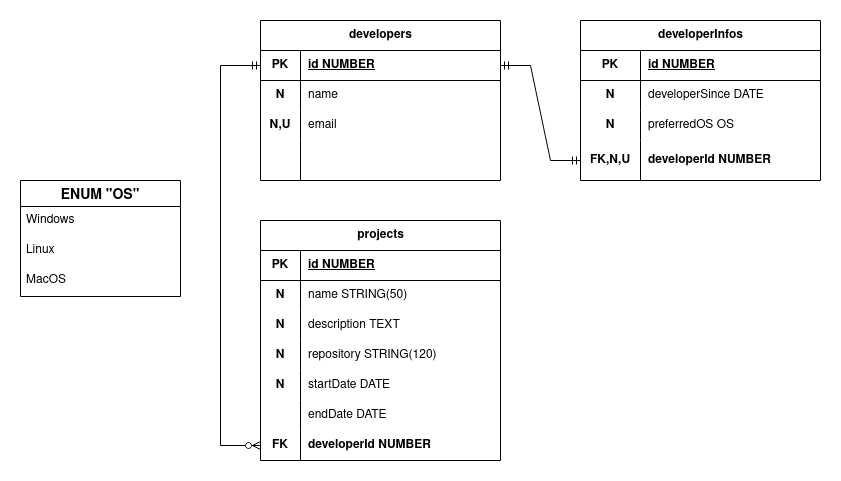

The diagram above was exported from draw.io. Its source (the exported page's mxGraphModel, read from the mxfile embedded in the PNG):
<mxGraphModel dx="889" dy="597" grid="1" gridSize="10" guides="1" tooltips="1" connect="1" arrows="1" fold="1" page="1" pageScale="1" pageWidth="850" pageHeight="1100" math="0" shadow="0">
  <root>
    <mxCell id="0" />
    <mxCell id="1" parent="0" />
    <mxCell id="MJ9joJoX_vx478UDdR1f-14" value="ENUM &quot;OS&quot;" style="swimlane;fontStyle=1;childLayout=stackLayout;horizontal=1;startSize=26;horizontalStack=0;resizeParent=1;resizeParentMax=0;resizeLast=0;collapsible=1;marginBottom=0;align=center;fontSize=14;" parent="1" vertex="1">
      <mxGeometry x="40" y="200" width="160" height="116" as="geometry">
        <mxRectangle x="40" y="40" width="80" height="30" as="alternateBounds" />
      </mxGeometry>
    </mxCell>
    <mxCell id="MJ9joJoX_vx478UDdR1f-15" value="Windows" style="text;strokeColor=none;fillColor=none;spacingLeft=4;spacingRight=4;overflow=hidden;rotatable=0;points=[[0,0.5],[1,0.5]];portConstraint=eastwest;fontSize=12;whiteSpace=wrap;html=1;" parent="MJ9joJoX_vx478UDdR1f-14" vertex="1">
      <mxGeometry y="26" width="160" height="30" as="geometry" />
    </mxCell>
    <mxCell id="MJ9joJoX_vx478UDdR1f-16" value="Linux" style="text;strokeColor=none;fillColor=none;spacingLeft=4;spacingRight=4;overflow=hidden;rotatable=0;points=[[0,0.5],[1,0.5]];portConstraint=eastwest;fontSize=12;whiteSpace=wrap;html=1;" parent="MJ9joJoX_vx478UDdR1f-14" vertex="1">
      <mxGeometry y="56" width="160" height="30" as="geometry" />
    </mxCell>
    <mxCell id="MJ9joJoX_vx478UDdR1f-17" value="MacOS" style="text;strokeColor=none;fillColor=none;spacingLeft=4;spacingRight=4;overflow=hidden;rotatable=0;points=[[0,0.5],[1,0.5]];portConstraint=eastwest;fontSize=12;whiteSpace=wrap;html=1;" parent="MJ9joJoX_vx478UDdR1f-14" vertex="1">
      <mxGeometry y="86" width="160" height="30" as="geometry" />
    </mxCell>
    <mxCell id="MJ9joJoX_vx478UDdR1f-1" value="developers" style="shape=table;startSize=30;container=1;collapsible=1;childLayout=tableLayout;fixedRows=1;rowLines=0;fontStyle=1;align=center;resizeLast=1;html=1;" parent="1" vertex="1">
      <mxGeometry x="280" y="40" width="240" height="160" as="geometry" />
    </mxCell>
    <mxCell id="MJ9joJoX_vx478UDdR1f-2" value="" style="shape=tableRow;horizontal=0;startSize=0;swimlaneHead=0;swimlaneBody=0;fillColor=none;collapsible=0;dropTarget=0;points=[[0,0.5],[1,0.5]];portConstraint=eastwest;top=0;left=0;right=0;bottom=1;" parent="MJ9joJoX_vx478UDdR1f-1" vertex="1">
      <mxGeometry y="30" width="240" height="30" as="geometry" />
    </mxCell>
    <mxCell id="MJ9joJoX_vx478UDdR1f-3" value="PK" style="shape=partialRectangle;connectable=0;fillColor=none;top=0;left=0;bottom=0;right=0;fontStyle=1;overflow=hidden;whiteSpace=wrap;html=1;" parent="MJ9joJoX_vx478UDdR1f-2" vertex="1">
      <mxGeometry width="40" height="30" as="geometry">
        <mxRectangle width="40" height="30" as="alternateBounds" />
      </mxGeometry>
    </mxCell>
    <mxCell id="MJ9joJoX_vx478UDdR1f-4" value="id NUMBER" style="shape=partialRectangle;connectable=0;fillColor=none;top=0;left=0;bottom=0;right=0;align=left;spacingLeft=6;fontStyle=5;overflow=hidden;whiteSpace=wrap;html=1;" parent="MJ9joJoX_vx478UDdR1f-2" vertex="1">
      <mxGeometry x="40" width="200" height="30" as="geometry">
        <mxRectangle width="200" height="30" as="alternateBounds" />
      </mxGeometry>
    </mxCell>
    <mxCell id="MJ9joJoX_vx478UDdR1f-5" value="" style="shape=tableRow;horizontal=0;startSize=0;swimlaneHead=0;swimlaneBody=0;fillColor=none;collapsible=0;dropTarget=0;points=[[0,0.5],[1,0.5]];portConstraint=eastwest;top=0;left=0;right=0;bottom=0;" parent="MJ9joJoX_vx478UDdR1f-1" vertex="1">
      <mxGeometry y="60" width="240" height="30" as="geometry" />
    </mxCell>
    <mxCell id="MJ9joJoX_vx478UDdR1f-6" value="&lt;b&gt;N&lt;/b&gt;" style="shape=partialRectangle;connectable=0;fillColor=none;top=0;left=0;bottom=0;right=0;editable=1;overflow=hidden;whiteSpace=wrap;html=1;" parent="MJ9joJoX_vx478UDdR1f-5" vertex="1">
      <mxGeometry width="40" height="30" as="geometry">
        <mxRectangle width="40" height="30" as="alternateBounds" />
      </mxGeometry>
    </mxCell>
    <mxCell id="MJ9joJoX_vx478UDdR1f-7" value="name" style="shape=partialRectangle;connectable=0;fillColor=none;top=0;left=0;bottom=0;right=0;align=left;spacingLeft=6;overflow=hidden;whiteSpace=wrap;html=1;" parent="MJ9joJoX_vx478UDdR1f-5" vertex="1">
      <mxGeometry x="40" width="200" height="30" as="geometry">
        <mxRectangle width="200" height="30" as="alternateBounds" />
      </mxGeometry>
    </mxCell>
    <mxCell id="MJ9joJoX_vx478UDdR1f-8" value="" style="shape=tableRow;horizontal=0;startSize=0;swimlaneHead=0;swimlaneBody=0;fillColor=none;collapsible=0;dropTarget=0;points=[[0,0.5],[1,0.5]];portConstraint=eastwest;top=0;left=0;right=0;bottom=0;" parent="MJ9joJoX_vx478UDdR1f-1" vertex="1">
      <mxGeometry y="90" width="240" height="30" as="geometry" />
    </mxCell>
    <mxCell id="MJ9joJoX_vx478UDdR1f-9" value="&lt;b&gt;N,U&lt;/b&gt;" style="shape=partialRectangle;connectable=0;fillColor=none;top=0;left=0;bottom=0;right=0;editable=1;overflow=hidden;whiteSpace=wrap;html=1;" parent="MJ9joJoX_vx478UDdR1f-8" vertex="1">
      <mxGeometry width="40" height="30" as="geometry">
        <mxRectangle width="40" height="30" as="alternateBounds" />
      </mxGeometry>
    </mxCell>
    <mxCell id="MJ9joJoX_vx478UDdR1f-10" value="email" style="shape=partialRectangle;connectable=0;fillColor=none;top=0;left=0;bottom=0;right=0;align=left;spacingLeft=6;overflow=hidden;whiteSpace=wrap;html=1;" parent="MJ9joJoX_vx478UDdR1f-8" vertex="1">
      <mxGeometry x="40" width="200" height="30" as="geometry">
        <mxRectangle width="200" height="30" as="alternateBounds" />
      </mxGeometry>
    </mxCell>
    <mxCell id="MJ9joJoX_vx478UDdR1f-11" value="" style="shape=tableRow;horizontal=0;startSize=0;swimlaneHead=0;swimlaneBody=0;fillColor=none;collapsible=0;dropTarget=0;points=[[0,0.5],[1,0.5]];portConstraint=eastwest;top=0;left=0;right=0;bottom=0;" parent="MJ9joJoX_vx478UDdR1f-1" vertex="1">
      <mxGeometry y="120" width="240" height="40" as="geometry" />
    </mxCell>
    <mxCell id="MJ9joJoX_vx478UDdR1f-12" value="" style="shape=partialRectangle;connectable=0;fillColor=none;top=0;left=0;bottom=0;right=0;editable=1;overflow=hidden;whiteSpace=wrap;html=1;" parent="MJ9joJoX_vx478UDdR1f-11" vertex="1">
      <mxGeometry width="40" height="40" as="geometry">
        <mxRectangle width="40" height="40" as="alternateBounds" />
      </mxGeometry>
    </mxCell>
    <mxCell id="MJ9joJoX_vx478UDdR1f-13" value="" style="shape=partialRectangle;connectable=0;fillColor=none;top=0;left=0;bottom=0;right=0;align=left;spacingLeft=6;overflow=hidden;whiteSpace=wrap;html=1;" parent="MJ9joJoX_vx478UDdR1f-11" vertex="1">
      <mxGeometry x="40" width="200" height="40" as="geometry">
        <mxRectangle width="200" height="40" as="alternateBounds" />
      </mxGeometry>
    </mxCell>
    <mxCell id="MJ9joJoX_vx478UDdR1f-18" value="developerInfos" style="shape=table;startSize=30;container=1;collapsible=1;childLayout=tableLayout;fixedRows=1;rowLines=0;fontStyle=1;align=center;resizeLast=1;html=1;" parent="1" vertex="1">
      <mxGeometry x="600" y="40" width="240" height="160" as="geometry" />
    </mxCell>
    <mxCell id="MJ9joJoX_vx478UDdR1f-19" value="" style="shape=tableRow;horizontal=0;startSize=0;swimlaneHead=0;swimlaneBody=0;fillColor=none;collapsible=0;dropTarget=0;points=[[0,0.5],[1,0.5]];portConstraint=eastwest;top=0;left=0;right=0;bottom=1;" parent="MJ9joJoX_vx478UDdR1f-18" vertex="1">
      <mxGeometry y="30" width="240" height="30" as="geometry" />
    </mxCell>
    <mxCell id="MJ9joJoX_vx478UDdR1f-20" value="PK" style="shape=partialRectangle;connectable=0;fillColor=none;top=0;left=0;bottom=0;right=0;fontStyle=1;overflow=hidden;whiteSpace=wrap;html=1;" parent="MJ9joJoX_vx478UDdR1f-19" vertex="1">
      <mxGeometry width="60" height="30" as="geometry">
        <mxRectangle width="60" height="30" as="alternateBounds" />
      </mxGeometry>
    </mxCell>
    <mxCell id="MJ9joJoX_vx478UDdR1f-21" value="id NUMBER" style="shape=partialRectangle;connectable=0;fillColor=none;top=0;left=0;bottom=0;right=0;align=left;spacingLeft=6;fontStyle=5;overflow=hidden;whiteSpace=wrap;html=1;" parent="MJ9joJoX_vx478UDdR1f-19" vertex="1">
      <mxGeometry x="60" width="180" height="30" as="geometry">
        <mxRectangle width="180" height="30" as="alternateBounds" />
      </mxGeometry>
    </mxCell>
    <mxCell id="MJ9joJoX_vx478UDdR1f-22" value="" style="shape=tableRow;horizontal=0;startSize=0;swimlaneHead=0;swimlaneBody=0;fillColor=none;collapsible=0;dropTarget=0;points=[[0,0.5],[1,0.5]];portConstraint=eastwest;top=0;left=0;right=0;bottom=0;" parent="MJ9joJoX_vx478UDdR1f-18" vertex="1">
      <mxGeometry y="60" width="240" height="30" as="geometry" />
    </mxCell>
    <mxCell id="MJ9joJoX_vx478UDdR1f-23" value="&lt;b&gt;N&lt;/b&gt;" style="shape=partialRectangle;connectable=0;fillColor=none;top=0;left=0;bottom=0;right=0;editable=1;overflow=hidden;whiteSpace=wrap;html=1;" parent="MJ9joJoX_vx478UDdR1f-22" vertex="1">
      <mxGeometry width="60" height="30" as="geometry">
        <mxRectangle width="60" height="30" as="alternateBounds" />
      </mxGeometry>
    </mxCell>
    <mxCell id="MJ9joJoX_vx478UDdR1f-24" value="developerSince DATE" style="shape=partialRectangle;connectable=0;fillColor=none;top=0;left=0;bottom=0;right=0;align=left;spacingLeft=6;overflow=hidden;whiteSpace=wrap;html=1;" parent="MJ9joJoX_vx478UDdR1f-22" vertex="1">
      <mxGeometry x="60" width="180" height="30" as="geometry">
        <mxRectangle width="180" height="30" as="alternateBounds" />
      </mxGeometry>
    </mxCell>
    <mxCell id="MJ9joJoX_vx478UDdR1f-25" value="" style="shape=tableRow;horizontal=0;startSize=0;swimlaneHead=0;swimlaneBody=0;fillColor=none;collapsible=0;dropTarget=0;points=[[0,0.5],[1,0.5]];portConstraint=eastwest;top=0;left=0;right=0;bottom=0;" parent="MJ9joJoX_vx478UDdR1f-18" vertex="1">
      <mxGeometry y="90" width="240" height="30" as="geometry" />
    </mxCell>
    <mxCell id="MJ9joJoX_vx478UDdR1f-26" value="&lt;b&gt;N&lt;/b&gt;" style="shape=partialRectangle;connectable=0;fillColor=none;top=0;left=0;bottom=0;right=0;editable=1;overflow=hidden;whiteSpace=wrap;html=1;" parent="MJ9joJoX_vx478UDdR1f-25" vertex="1">
      <mxGeometry width="60" height="30" as="geometry">
        <mxRectangle width="60" height="30" as="alternateBounds" />
      </mxGeometry>
    </mxCell>
    <mxCell id="MJ9joJoX_vx478UDdR1f-27" value="preferredOS OS" style="shape=partialRectangle;connectable=0;fillColor=none;top=0;left=0;bottom=0;right=0;align=left;spacingLeft=6;overflow=hidden;whiteSpace=wrap;html=1;" parent="MJ9joJoX_vx478UDdR1f-25" vertex="1">
      <mxGeometry x="60" width="180" height="30" as="geometry">
        <mxRectangle width="180" height="30" as="alternateBounds" />
      </mxGeometry>
    </mxCell>
    <mxCell id="MJ9joJoX_vx478UDdR1f-28" value="" style="shape=tableRow;horizontal=0;startSize=0;swimlaneHead=0;swimlaneBody=0;fillColor=none;collapsible=0;dropTarget=0;points=[[0,0.5],[1,0.5]];portConstraint=eastwest;top=0;left=0;right=0;bottom=0;" parent="MJ9joJoX_vx478UDdR1f-18" vertex="1">
      <mxGeometry y="120" width="240" height="40" as="geometry" />
    </mxCell>
    <mxCell id="MJ9joJoX_vx478UDdR1f-29" value="&lt;b&gt;FK,N,U&lt;/b&gt;" style="shape=partialRectangle;connectable=0;fillColor=none;top=0;left=0;bottom=0;right=0;editable=1;overflow=hidden;whiteSpace=wrap;html=1;" parent="MJ9joJoX_vx478UDdR1f-28" vertex="1">
      <mxGeometry width="60" height="40" as="geometry">
        <mxRectangle width="60" height="40" as="alternateBounds" />
      </mxGeometry>
    </mxCell>
    <mxCell id="MJ9joJoX_vx478UDdR1f-30" value="&lt;b&gt;developerId NUMBER&lt;/b&gt;" style="shape=partialRectangle;connectable=0;fillColor=none;top=0;left=0;bottom=0;right=0;align=left;spacingLeft=6;overflow=hidden;whiteSpace=wrap;html=1;" parent="MJ9joJoX_vx478UDdR1f-28" vertex="1">
      <mxGeometry x="60" width="180" height="40" as="geometry">
        <mxRectangle width="180" height="40" as="alternateBounds" />
      </mxGeometry>
    </mxCell>
    <mxCell id="MJ9joJoX_vx478UDdR1f-31" value="projects" style="shape=table;startSize=30;container=1;collapsible=1;childLayout=tableLayout;fixedRows=1;rowLines=0;fontStyle=1;align=center;resizeLast=1;html=1;" parent="1" vertex="1">
      <mxGeometry x="280" y="240" width="240" height="240" as="geometry" />
    </mxCell>
    <mxCell id="MJ9joJoX_vx478UDdR1f-32" value="" style="shape=tableRow;horizontal=0;startSize=0;swimlaneHead=0;swimlaneBody=0;fillColor=none;collapsible=0;dropTarget=0;points=[[0,0.5],[1,0.5]];portConstraint=eastwest;top=0;left=0;right=0;bottom=1;" parent="MJ9joJoX_vx478UDdR1f-31" vertex="1">
      <mxGeometry y="30" width="240" height="30" as="geometry" />
    </mxCell>
    <mxCell id="MJ9joJoX_vx478UDdR1f-33" value="PK" style="shape=partialRectangle;connectable=0;fillColor=none;top=0;left=0;bottom=0;right=0;fontStyle=1;overflow=hidden;whiteSpace=wrap;html=1;" parent="MJ9joJoX_vx478UDdR1f-32" vertex="1">
      <mxGeometry width="40" height="30" as="geometry">
        <mxRectangle width="40" height="30" as="alternateBounds" />
      </mxGeometry>
    </mxCell>
    <mxCell id="MJ9joJoX_vx478UDdR1f-34" value="id NUMBER" style="shape=partialRectangle;connectable=0;fillColor=none;top=0;left=0;bottom=0;right=0;align=left;spacingLeft=6;fontStyle=5;overflow=hidden;whiteSpace=wrap;html=1;" parent="MJ9joJoX_vx478UDdR1f-32" vertex="1">
      <mxGeometry x="40" width="200" height="30" as="geometry">
        <mxRectangle width="200" height="30" as="alternateBounds" />
      </mxGeometry>
    </mxCell>
    <mxCell id="MJ9joJoX_vx478UDdR1f-35" value="" style="shape=tableRow;horizontal=0;startSize=0;swimlaneHead=0;swimlaneBody=0;fillColor=none;collapsible=0;dropTarget=0;points=[[0,0.5],[1,0.5]];portConstraint=eastwest;top=0;left=0;right=0;bottom=0;" parent="MJ9joJoX_vx478UDdR1f-31" vertex="1">
      <mxGeometry y="60" width="240" height="30" as="geometry" />
    </mxCell>
    <mxCell id="MJ9joJoX_vx478UDdR1f-36" value="&lt;b&gt;N&lt;/b&gt;" style="shape=partialRectangle;connectable=0;fillColor=none;top=0;left=0;bottom=0;right=0;editable=1;overflow=hidden;whiteSpace=wrap;html=1;" parent="MJ9joJoX_vx478UDdR1f-35" vertex="1">
      <mxGeometry width="40" height="30" as="geometry">
        <mxRectangle width="40" height="30" as="alternateBounds" />
      </mxGeometry>
    </mxCell>
    <mxCell id="MJ9joJoX_vx478UDdR1f-37" value="name STRING(50)" style="shape=partialRectangle;connectable=0;fillColor=none;top=0;left=0;bottom=0;right=0;align=left;spacingLeft=6;overflow=hidden;whiteSpace=wrap;html=1;" parent="MJ9joJoX_vx478UDdR1f-35" vertex="1">
      <mxGeometry x="40" width="200" height="30" as="geometry">
        <mxRectangle width="200" height="30" as="alternateBounds" />
      </mxGeometry>
    </mxCell>
    <mxCell id="MJ9joJoX_vx478UDdR1f-38" value="" style="shape=tableRow;horizontal=0;startSize=0;swimlaneHead=0;swimlaneBody=0;fillColor=none;collapsible=0;dropTarget=0;points=[[0,0.5],[1,0.5]];portConstraint=eastwest;top=0;left=0;right=0;bottom=0;" parent="MJ9joJoX_vx478UDdR1f-31" vertex="1">
      <mxGeometry y="90" width="240" height="30" as="geometry" />
    </mxCell>
    <mxCell id="MJ9joJoX_vx478UDdR1f-39" value="&lt;b&gt;N&lt;/b&gt;" style="shape=partialRectangle;connectable=0;fillColor=none;top=0;left=0;bottom=0;right=0;editable=1;overflow=hidden;whiteSpace=wrap;html=1;" parent="MJ9joJoX_vx478UDdR1f-38" vertex="1">
      <mxGeometry width="40" height="30" as="geometry">
        <mxRectangle width="40" height="30" as="alternateBounds" />
      </mxGeometry>
    </mxCell>
    <mxCell id="MJ9joJoX_vx478UDdR1f-40" value="description TEXT" style="shape=partialRectangle;connectable=0;fillColor=none;top=0;left=0;bottom=0;right=0;align=left;spacingLeft=6;overflow=hidden;whiteSpace=wrap;html=1;" parent="MJ9joJoX_vx478UDdR1f-38" vertex="1">
      <mxGeometry x="40" width="200" height="30" as="geometry">
        <mxRectangle width="200" height="30" as="alternateBounds" />
      </mxGeometry>
    </mxCell>
    <mxCell id="MJ9joJoX_vx478UDdR1f-41" value="" style="shape=tableRow;horizontal=0;startSize=0;swimlaneHead=0;swimlaneBody=0;fillColor=none;collapsible=0;dropTarget=0;points=[[0,0.5],[1,0.5]];portConstraint=eastwest;top=0;left=0;right=0;bottom=0;" parent="MJ9joJoX_vx478UDdR1f-31" vertex="1">
      <mxGeometry y="120" width="240" height="30" as="geometry" />
    </mxCell>
    <mxCell id="MJ9joJoX_vx478UDdR1f-42" value="&lt;b&gt;N&lt;/b&gt;" style="shape=partialRectangle;connectable=0;fillColor=none;top=0;left=0;bottom=0;right=0;editable=1;overflow=hidden;whiteSpace=wrap;html=1;" parent="MJ9joJoX_vx478UDdR1f-41" vertex="1">
      <mxGeometry width="40" height="30" as="geometry">
        <mxRectangle width="40" height="30" as="alternateBounds" />
      </mxGeometry>
    </mxCell>
    <mxCell id="MJ9joJoX_vx478UDdR1f-43" value="repository STRING(120)" style="shape=partialRectangle;connectable=0;fillColor=none;top=0;left=0;bottom=0;right=0;align=left;spacingLeft=6;overflow=hidden;whiteSpace=wrap;html=1;" parent="MJ9joJoX_vx478UDdR1f-41" vertex="1">
      <mxGeometry x="40" width="200" height="30" as="geometry">
        <mxRectangle width="200" height="30" as="alternateBounds" />
      </mxGeometry>
    </mxCell>
    <mxCell id="MJ9joJoX_vx478UDdR1f-57" value="" style="shape=tableRow;horizontal=0;startSize=0;swimlaneHead=0;swimlaneBody=0;fillColor=none;collapsible=0;dropTarget=0;points=[[0,0.5],[1,0.5]];portConstraint=eastwest;top=0;left=0;right=0;bottom=0;" parent="MJ9joJoX_vx478UDdR1f-31" vertex="1">
      <mxGeometry y="150" width="240" height="30" as="geometry" />
    </mxCell>
    <mxCell id="MJ9joJoX_vx478UDdR1f-58" value="&lt;b&gt;N&lt;/b&gt;" style="shape=partialRectangle;connectable=0;fillColor=none;top=0;left=0;bottom=0;right=0;editable=1;overflow=hidden;whiteSpace=wrap;html=1;" parent="MJ9joJoX_vx478UDdR1f-57" vertex="1">
      <mxGeometry width="40" height="30" as="geometry">
        <mxRectangle width="40" height="30" as="alternateBounds" />
      </mxGeometry>
    </mxCell>
    <mxCell id="MJ9joJoX_vx478UDdR1f-59" value="startDate DATE" style="shape=partialRectangle;connectable=0;fillColor=none;top=0;left=0;bottom=0;right=0;align=left;spacingLeft=6;overflow=hidden;whiteSpace=wrap;html=1;" parent="MJ9joJoX_vx478UDdR1f-57" vertex="1">
      <mxGeometry x="40" width="200" height="30" as="geometry">
        <mxRectangle width="200" height="30" as="alternateBounds" />
      </mxGeometry>
    </mxCell>
    <mxCell id="MJ9joJoX_vx478UDdR1f-60" value="" style="shape=tableRow;horizontal=0;startSize=0;swimlaneHead=0;swimlaneBody=0;fillColor=none;collapsible=0;dropTarget=0;points=[[0,0.5],[1,0.5]];portConstraint=eastwest;top=0;left=0;right=0;bottom=0;" parent="MJ9joJoX_vx478UDdR1f-31" vertex="1">
      <mxGeometry y="180" width="240" height="30" as="geometry" />
    </mxCell>
    <mxCell id="MJ9joJoX_vx478UDdR1f-61" value="" style="shape=partialRectangle;connectable=0;fillColor=none;top=0;left=0;bottom=0;right=0;editable=1;overflow=hidden;whiteSpace=wrap;html=1;" parent="MJ9joJoX_vx478UDdR1f-60" vertex="1">
      <mxGeometry width="40" height="30" as="geometry">
        <mxRectangle width="40" height="30" as="alternateBounds" />
      </mxGeometry>
    </mxCell>
    <mxCell id="MJ9joJoX_vx478UDdR1f-62" value="endDate DATE" style="shape=partialRectangle;connectable=0;fillColor=none;top=0;left=0;bottom=0;right=0;align=left;spacingLeft=6;overflow=hidden;whiteSpace=wrap;html=1;" parent="MJ9joJoX_vx478UDdR1f-60" vertex="1">
      <mxGeometry x="40" width="200" height="30" as="geometry">
        <mxRectangle width="200" height="30" as="alternateBounds" />
      </mxGeometry>
    </mxCell>
    <mxCell id="MJ9joJoX_vx478UDdR1f-63" value="" style="shape=tableRow;horizontal=0;startSize=0;swimlaneHead=0;swimlaneBody=0;fillColor=none;collapsible=0;dropTarget=0;points=[[0,0.5],[1,0.5]];portConstraint=eastwest;top=0;left=0;right=0;bottom=0;" parent="MJ9joJoX_vx478UDdR1f-31" vertex="1">
      <mxGeometry y="210" width="240" height="30" as="geometry" />
    </mxCell>
    <mxCell id="MJ9joJoX_vx478UDdR1f-64" value="&lt;b&gt;FK&lt;/b&gt;" style="shape=partialRectangle;connectable=0;fillColor=none;top=0;left=0;bottom=0;right=0;editable=1;overflow=hidden;whiteSpace=wrap;html=1;" parent="MJ9joJoX_vx478UDdR1f-63" vertex="1">
      <mxGeometry width="40" height="30" as="geometry">
        <mxRectangle width="40" height="30" as="alternateBounds" />
      </mxGeometry>
    </mxCell>
    <mxCell id="MJ9joJoX_vx478UDdR1f-65" value="&lt;b&gt;developerId NUMBER&lt;/b&gt;" style="shape=partialRectangle;connectable=0;fillColor=none;top=0;left=0;bottom=0;right=0;align=left;spacingLeft=6;overflow=hidden;whiteSpace=wrap;html=1;" parent="MJ9joJoX_vx478UDdR1f-63" vertex="1">
      <mxGeometry x="40" width="200" height="30" as="geometry">
        <mxRectangle width="200" height="30" as="alternateBounds" />
      </mxGeometry>
    </mxCell>
    <mxCell id="MJ9joJoX_vx478UDdR1f-84" value="" style="fontSize=12;html=1;endArrow=ERzeroToMany;startArrow=ERmandOne;rounded=0;edgeStyle=elbowEdgeStyle;entryX=0;entryY=0.5;entryDx=0;entryDy=0;exitX=0;exitY=0.5;exitDx=0;exitDy=0;" parent="1" target="MJ9joJoX_vx478UDdR1f-63" edge="1" source="MJ9joJoX_vx478UDdR1f-2">
      <mxGeometry width="100" height="100" relative="1" as="geometry">
        <mxPoint x="280" y="80" as="sourcePoint" />
        <mxPoint x="150" y="460" as="targetPoint" />
        <Array as="points">
          <mxPoint x="240" y="280" />
        </Array>
      </mxGeometry>
    </mxCell>
    <mxCell id="plB5OVJQAsV2kT0LERDP-1" value="" style="edgeStyle=entityRelationEdgeStyle;fontSize=12;html=1;endArrow=ERmandOne;startArrow=ERmandOne;rounded=0;exitX=1;exitY=0.5;exitDx=0;exitDy=0;entryX=0;entryY=0.5;entryDx=0;entryDy=0;" edge="1" parent="1" source="MJ9joJoX_vx478UDdR1f-2" target="MJ9joJoX_vx478UDdR1f-28">
      <mxGeometry width="100" height="100" relative="1" as="geometry">
        <mxPoint x="540" y="280" as="sourcePoint" />
        <mxPoint x="840" y="290" as="targetPoint" />
        <Array as="points">
          <mxPoint x="780" y="270" />
          <mxPoint x="720" y="290" />
        </Array>
      </mxGeometry>
    </mxCell>
  </root>
</mxGraphModel>